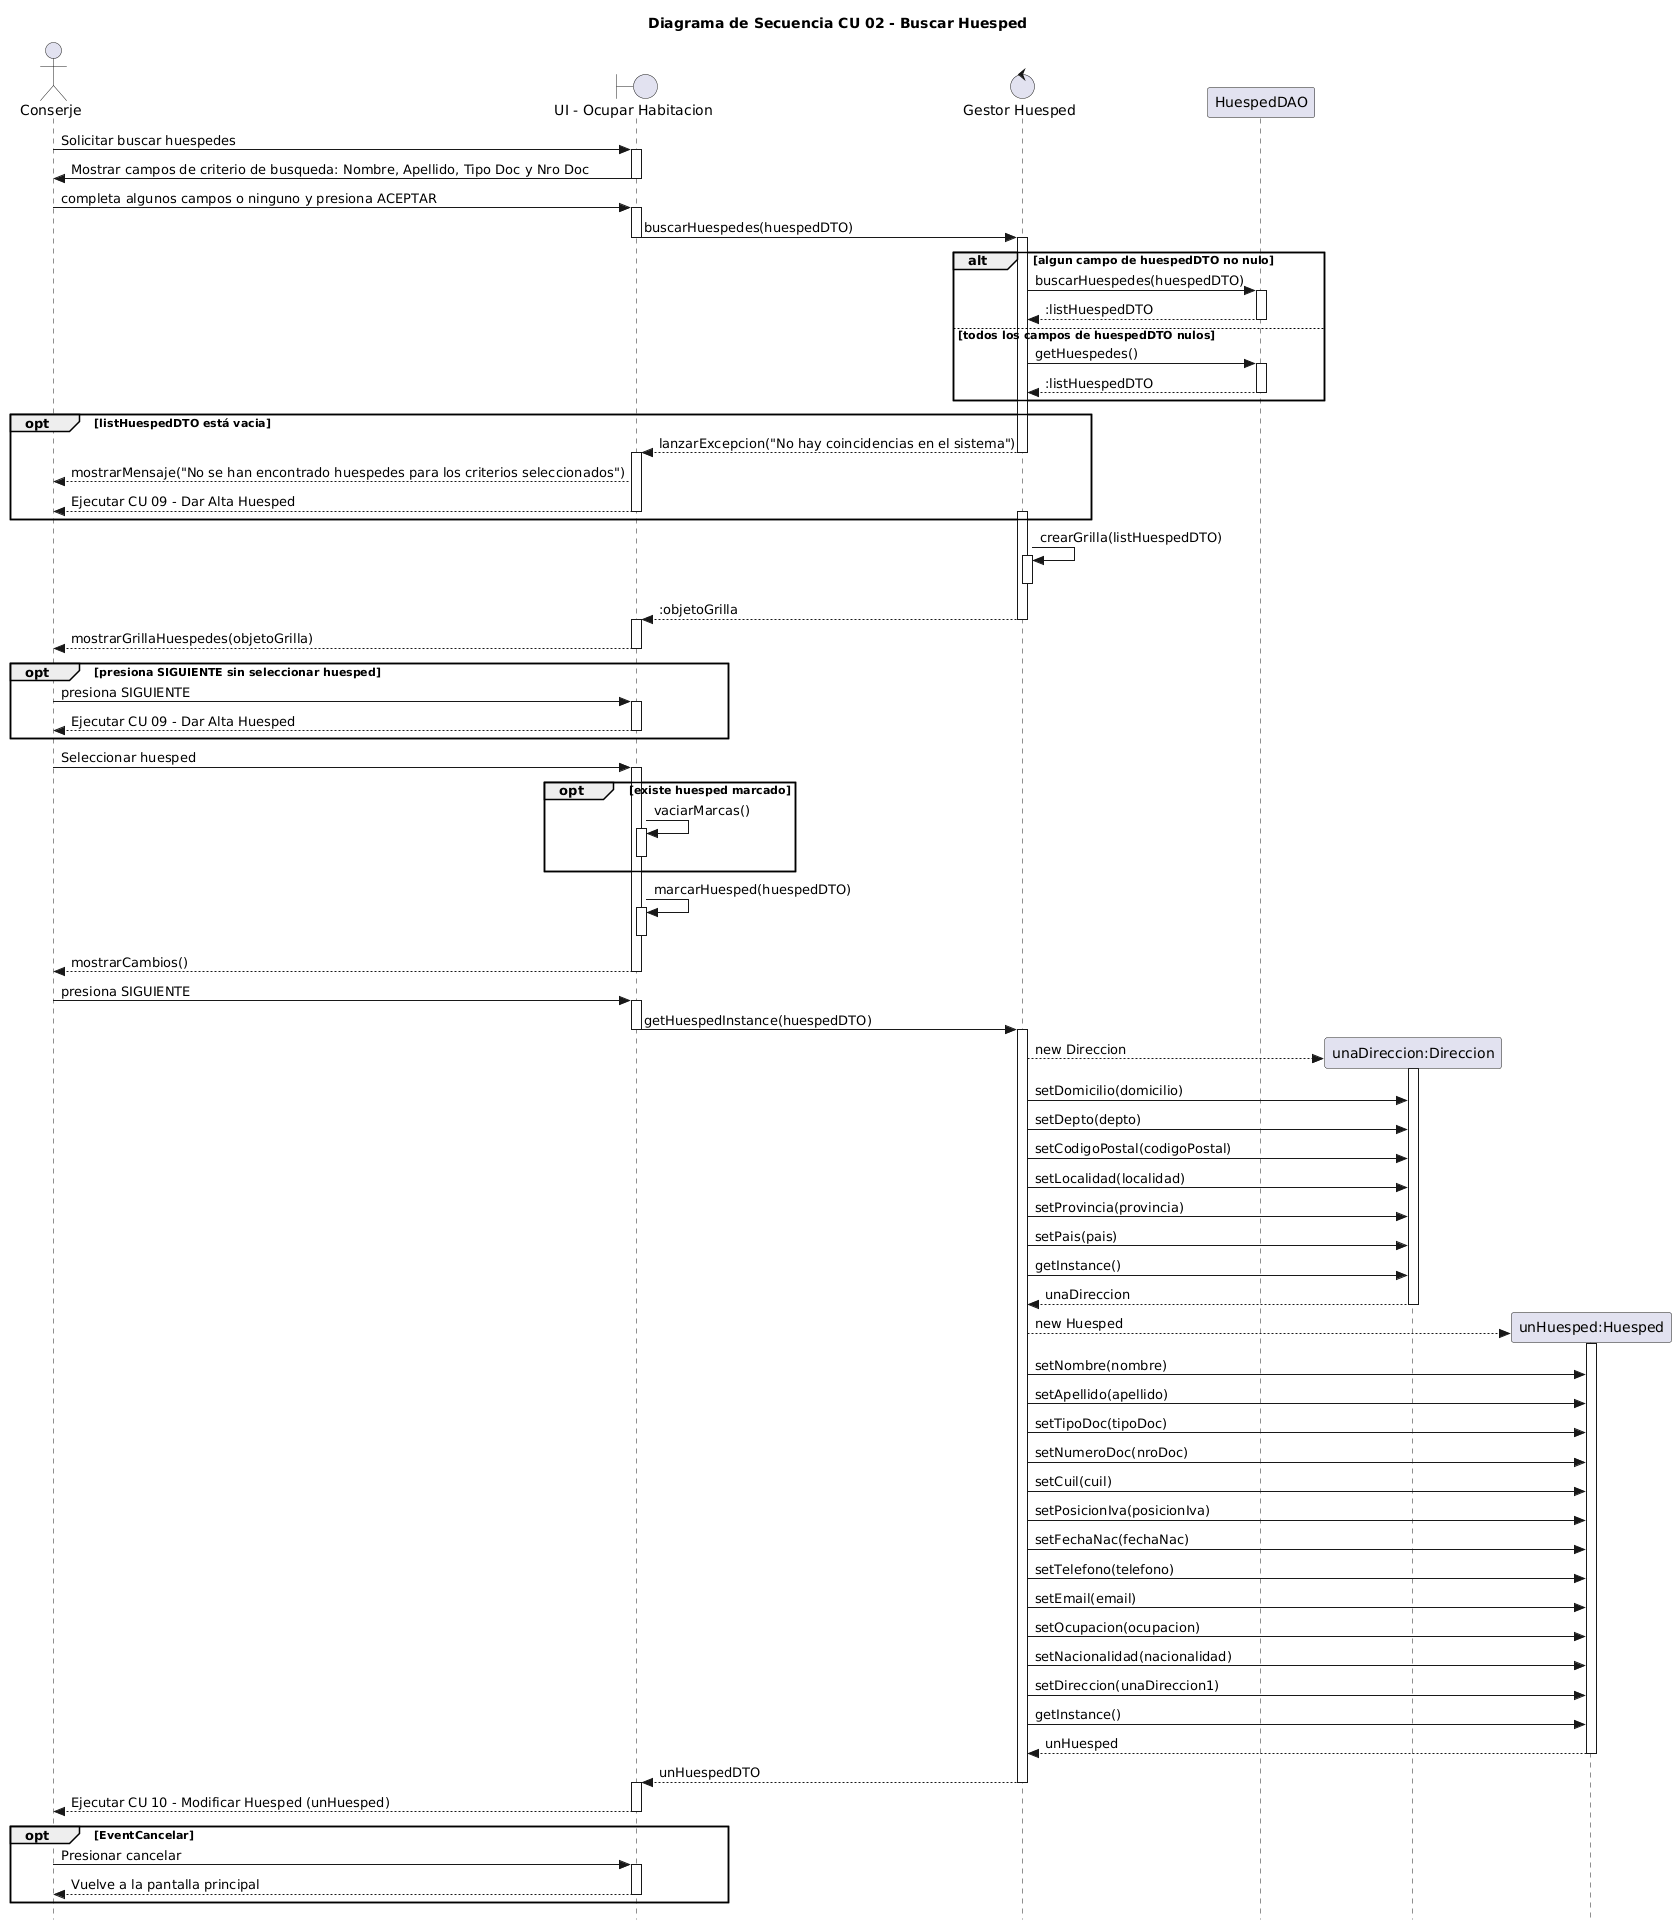

The diagram above was rendered by PlantUML. Its source (embedded in the PNG):
@startuml
skinparam style strictuml

hide footBox
title Diagrama de Secuencia CU 02 - Buscar Huesped

actor Conserje as Con
boundary "UI - Ocupar Habitacion" as UI
control "Gestor Huesped" as GH
participant "HuespedDAO" as HDAO

Con -> UI: Solicitar buscar huespedes
activate UI

UI->Con: Mostrar campos de criterio de busqueda: Nombre, Apellido, Tipo Doc y Nro Doc
deactivate UI
Con->UI: completa algunos campos o ninguno y presiona ACEPTAR
activate UI
UI->GH: buscarHuespedes(huespedDTO)
deactivate UI
activate GH
alt algun campo de huespedDTO no nulo
  GH->HDAO: buscarHuespedes(huespedDTO)
  activate HDAO
  GH<--HDAO: :listHuespedDTO
  deactivate HDAO
else todos los campos de huespedDTO nulos
  GH->HDAO: getHuespedes()
  activate HDAO
  GH<--HDAO: :listHuespedDTO
  deactivate HDAO
end
opt listHuespedDTO está vacia
  UI<--GH: lanzarExcepcion("No hay coincidencias en el sistema")
  deactivate GH
  activate UI
  Con<--UI: mostrarMensaje("No se han encontrado huespedes para los criterios seleccionados")
  Con<--UI: Ejecutar CU 09 - Dar Alta Huesped
  deactivate UI
  activate GH
end
GH->GH: crearGrilla(listHuespedDTO)
activate GH
deactivate GH
UI<--GH: :objetoGrilla
deactivate GH
activate UI
Con<--UI: mostrarGrillaHuespedes(objetoGrilla)
deactivate UI

opt presiona SIGUIENTE sin seleccionar huesped
  Con->UI: presiona SIGUIENTE
  activate UI
  Con<--UI: Ejecutar CU 09 - Dar Alta Huesped
  deactivate UI
end
Con->UI: Seleccionar huesped 
activate UI
opt existe huesped marcado
  UI->UI: vaciarMarcas()
  activate UI
  deactivate UI
end
UI->UI: marcarHuesped(huespedDTO)
activate UI
deactivate UI
Con<--UI: mostrarCambios()
deactivate UI
Con->UI: presiona SIGUIENTE
activate UI
UI->GH: getHuespedInstance(huespedDTO)
deactivate UI
activate GH


create participant "unaDireccion:Direccion" as D1
GH --> D1: new Direccion
activate D1
GH -> D1: setDomicilio(domicilio)
GH -> D1: setDepto(depto)
GH -> D1: setCodigoPostal(codigoPostal)
GH -> D1: setLocalidad(localidad)
GH -> D1: setProvincia(provincia)
GH -> D1: setPais(pais)
GH -> D1: getInstance()
GH <-- D1: unaDireccion
deactivate D1

create participant "unHuesped:Huesped" as H1
GH --> H1: new Huesped
activate H1
GH -> H1: setNombre(nombre)
GH -> H1: setApellido(apellido)
GH -> H1: setTipoDoc(tipoDoc)
GH -> H1: setNumeroDoc(nroDoc)
GH -> H1: setCuil(cuil)
GH -> H1: setPosicionIva(posicionIva)
GH -> H1: setFechaNac(fechaNac)
GH -> H1: setTelefono(telefono)
GH -> H1: setEmail(email)
GH -> H1: setOcupacion(ocupacion)
GH -> H1: setNacionalidad(nacionalidad)
GH -> H1: setDireccion(unaDireccion1)
GH -> H1: getInstance()
GH <-- H1: unHuesped
deactivate H1


UI<--GH: unHuespedDTO
deactivate GH
activate UI
Con<--UI: Ejecutar CU 10 - Modificar Huesped (unHuesped)
deactivate UI


opt EventCancelar
  Con->UI: Presionar cancelar
  activate UI
  UI-->Con: Vuelve a la pantalla principal
deactivate UI
end
@enduml